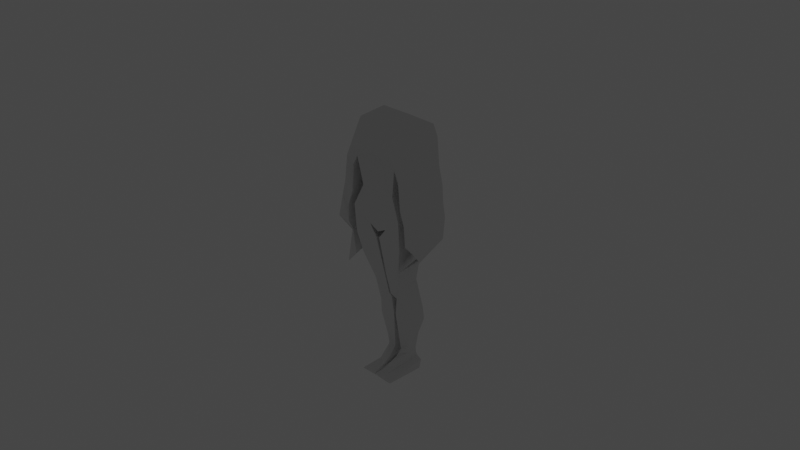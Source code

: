 # Source: prosti.blend  (saved by Blender 3.3.6; exported with 4.5.12 LTS)
import bpy
from mathutils import Matrix  # noqa: F401  (used for matrix-valued properties, if any)

bpy.ops.wm.read_factory_settings(use_empty=True)
scene = bpy.context.scene
scene.name = 'Scene'

# ---- collections
col_collection = bpy.data.collections.new('Collection'); scene.collection.children.link(col_collection)

# ---- world
world_world = bpy.data.worlds.new('World'); scene.world = world_world
world_world.use_nodes = True; world_world.node_tree.nodes.clear()
_N = world_world.node_tree.nodes; _L = world_world.node_tree.links
n0 = _N.new('ShaderNodeOutputWorld'); n0.name = 'World Output'; n0.location = (300, 300)
n1 = _N.new('ShaderNodeBackground'); n1.name = 'Background'; n1.location = (10, 300)
n1.inputs[0].default_value = (0.05088, 0.05088, 0.05088, 1.0)
_L.new(n1.outputs[0], n0.inputs[0])
n0.is_active_output = True
world_world.color = (0.05088, 0.05088, 0.05088)
world_world.use_sun_shadow = False
world_world.sun_shadow_jitter_overblur = 0.0

# ---- cameras
cam_camera = bpy.data.cameras.new('Camera')
cam_camera.clip_end = 100.0
cam_camera.ortho_scale = 7.314

# ---- lights
light_light = bpy.data.lights.new('Light', 'POINT')
light_light.transmission_factor = 0.0
light_light.energy = 1000.0
light_light.shadow_soft_size = 0.1
light_light.shadow_maximum_resolution = 0.006
light_light.use_absolute_resolution = True

# ---- meshes
me_cube_001 = bpy.data.meshes.new('Cube.001')
me_cube_001.from_pydata([(0.3497, -0.9309, -1.665), (1.113, -0.5918, 1.657), (0.3497, 0.4266, -1.448), (1.113, 0.3821, 1.764), (0.0, 0.4624, -1.739), (0.0, 0.3821, 1.781), (0.0, -0.928, -1.837), (0.0, -0.5918, 1.673), (0.6676, 0.2355, -0.0785), (0.6676, -0.917, -0.4296), (0.0, -0.917, -0.4296), (0.0, 0.2355, -0.0785), (1.017, 0.1996, -0.9501), (1.017, -1.0, -1.189), (0.0, -1.0, -1.199), (0.0, 0.1996, -0.9599), (0.8375, 0.3693, 0.7407), (0.8375, -1.0, 0.5222), (0.0, -1.0, 0.5336), (0.0, 0.3693, 0.7521), (1.017, 0.1996, -0.9501), (0.3497, 0.4266, -1.448), (0.3497, -0.9309, -1.665), (1.017, -1.0, -1.189), (0.9911, 0.3487, -2.133), (0.06627, 0.2016, -2.492), (0.06627, -0.9391, -2.025), (0.9911, -0.9343, -2.189), (0.9911, 0.3487, -2.133), (0.06627, 0.2016, -2.492), (0.06627, -0.9391, -2.025), (0.9911, -0.9343, -2.189), (0.9911, 0.3487, -2.133), (0.06627, 0.2016, -2.492), (0.06627, -0.9391, -2.025), (0.9911, -0.9343, -2.189), (0.8383, 0.2173, -2.407), (0.02855, 0.2224, -3.328), (0.02855, -0.6242, -3.438), (0.8383, -0.8242, -2.863), (0.5826, 0.217, -3.748), (0.03798, 0.217, -3.783), (0.03798, -0.4175, -4.271), (0.5826, -0.5042, -3.886), (0.6797, -0.1608, -5.375), (0.6797, 0.4974, -5.324), (0.03517, 0.5041, -5.042), (0.03517, -0.2037, -5.14), (0.5033, 0.409, -5.941), (0.1342, 0.409, -5.948), (0.1342, -0.0503, -6.526), (0.5033, -0.04743, -6.242), (0.6447, -0.2275, -4.811), (0.1181, 0.2689, -4.282), (0.1181, -0.2275, -4.524), (0.6447, 0.4647, -4.885), (0.3743, 0.409, -6.57), (0.06031, 0.4235, -6.706), (0.06031, -0.6609, -6.989), (0.3743, -0.5142, -6.928), (0.3743, 0.409, -6.57), (0.06031, 0.4235, -6.706), (0.06031, -0.6609, -6.989), (0.3743, -0.5142, -6.928), (0.3649, 0.497, -6.92), (0.02616, 0.487, -7.072), (0.3649, -0.8976, -7.05), (0.02616, -1.041, -7.096), (0.3649, 0.497, -6.92), (0.02616, 0.487, -7.072), (0.02616, -1.041, -7.096), (0.3649, -0.8976, -7.05), (0.3743, 0.4435, -6.794), (0.3743, -0.7409, -7.021), (0.05998, 0.497, -6.927), (0.05998, -0.8976, -7.057), (0.05998, 0.497, -6.927), (0.3743, -0.7409, -7.021), (0.05998, -0.8976, -7.057), (0.3743, 0.4435, -6.794), (0.1202, -0.2641, -6.774), (0.1202, 0.4032, -6.373), (0.4388, 0.409, -6.247), (0.4388, -0.05077, -6.567), (0.02616, -1.041, -7.096), (0.3649, -0.8976, -7.05), (0.02616, -1.041, -7.096), (0.3649, -0.8976, -7.05), (0.02616, -1.041, -7.096), (0.3649, -0.8976, -7.05), (0.02616, 0.487, -7.072), (0.02616, -1.041, -7.096), (0.02616, 0.487, -7.072), (0.02616, -1.041, -7.096), (0.02616, -1.041, -7.096), (0.3649, -0.8976, -7.05), (0.6616, 0.3203, -7.223), (0.0395, 0.3636, -7.189), (0.0395, -1.048, -7.216), (0.6616, -1.048, -7.23), (0.5549, -1.121, -7.164), (0.5549, 0.497, -7.017), (0.03283, 0.437, -7.149), (0.03283, -1.111, -7.122), (0.8375, -1.0, 0.5222), (1.005, 0.3191, 0.356), (1.005, -1.025, 0.1241), (0.8375, 0.3693, 0.7407), (0.8375, 0.3693, 0.7407), (1.005, 0.3191, 0.356), (1.005, 0.3191, 0.356), (0.9752, 0.4989, 1.355), (0.9752, -1.152, 0.8657), (0.8375, 0.3693, 0.7407), (1.005, 0.3191, 0.356), (1.113, -0.5918, 1.657), (1.113, 0.3821, 1.764), (0.8375, 0.3693, 0.7407), (0.8375, -1.0, 0.5222), (0.9752, 0.4989, 1.355), (0.9752, -1.152, 0.8657), (0.0, -1.152, 0.8796), (0.0, 0.4989, 1.369), (1.113, 0.3821, 1.764), (1.005, 0.3191, 0.356), (1.113, -0.5918, 1.657), (0.8375, 0.3693, 0.7407), (0.8375, 0.3693, 0.7407), (1.005, 0.3191, 0.356), (0.8375, -1.0, 0.5222), (0.8375, 0.3693, 0.7407), (1.113, 0.3821, 1.764), (1.113, -0.5918, 1.657), (1.005, 0.3191, 0.356), (0.8375, 0.3693, 0.7407), (0.9752, -1.152, 0.8657), (0.9752, 0.4989, 1.355), (1.005, 0.3191, 0.356), (1.005, 0.3191, 0.356), (0.9752, 0.4989, 1.355), (0.9752, -1.152, 0.8657), (0.8375, 0.3693, 0.7407), (1.005, 0.3191, 0.356), (1.113, -0.5918, 1.657), (1.113, 0.3821, 1.764), (0.8375, 0.3693, 0.7407), (0.8375, -1.0, 0.5222), (1.005, 0.3191, 0.356), (1.005, -1.025, 0.1241), (0.9752, 0.4989, 1.355), (0.9752, -1.152, 0.8657), (1.113, -0.5918, 1.657), (1.113, 0.3821, 1.764), (0.8375, 0.3693, 0.7407), (0.8375, -1.0, 0.5222), (0.9752, -1.152, 0.8657), (0.9752, 0.4989, 1.355), (1.005, -1.025, 0.1241), (1.005, 0.3191, 0.356), (1.113, 0.3821, 1.764), (1.113, 0.3821, 1.764), (0.9752, 0.4989, 1.355), (0.9752, 0.4989, 1.355), (0.9752, -1.152, 0.8657), (0.9752, -1.152, 0.8657), (1.113, -0.5918, 1.657), (1.113, -0.5918, 1.657), (0.8375, 0.3693, 0.7407), (0.8375, -1.0, 0.5222), (0.8375, -1.0, 0.5222), (0.8375, 0.3693, 0.7407), (1.113, 0.3821, 1.764), (1.113, 0.3821, 1.764), (0.9752, 0.4989, 1.355), (0.9752, 0.4989, 1.355), (0.9752, -1.152, 0.8657), (0.9752, -1.152, 0.8657), (1.113, -0.5918, 1.657), (1.113, -0.5918, 1.657), (0.8375, 0.3693, 0.7407), (0.8375, -1.0, 0.5222), (0.8375, -1.0, 0.5222), (0.8375, 0.3693, 0.7407), (1.113, 0.3821, 1.764), (1.113, 0.3821, 1.764), (0.9752, 0.4989, 1.355), (0.9752, 0.4989, 1.355), (0.9752, -1.152, 0.8657), (0.9752, -1.152, 0.8657), (1.113, -0.5918, 1.657), (1.113, -0.5918, 1.657), (0.8375, 0.3693, 0.7407), (0.8375, -1.0, 0.5222), (0.8375, -1.0, 0.5222), (0.8375, 0.3693, 0.7407), (1.285, 0.3821, 1.406), (1.285, 0.3821, 1.406), (1.147, 0.4989, 0.9964), (1.147, 0.4989, 0.9964), (1.147, -1.152, 0.5073), (1.147, -1.152, 0.5073), (1.285, -0.5918, 1.298), (1.285, -0.5918, 1.298), (1.01, 0.3693, 0.3823), (1.01, -1.0, 0.1638), (1.01, -1.0, 0.1638), (1.01, 0.3693, 0.3823), (1.383, 0.3821, 0.4615), (1.383, 0.3821, 0.4615), (1.262, 0.4989, 0.0933), (1.262, 0.4989, 0.0933), (1.262, -1.152, -0.3958), (1.262, -1.152, -0.3958), (1.4, -0.5918, 0.1547), (1.4, -0.5918, 0.1547), (1.124, 0.3693, -0.5208), (1.095, -1.0, -0.7489), (1.095, -1.0, -0.7489), (1.124, 0.3693, -0.5208), (1.383, 0.3821, 0.4615), (1.383, 0.3821, 0.4615), (1.262, 0.4989, 0.0933), (1.262, 0.4989, 0.0933), (1.262, -1.152, -0.3958), (1.262, -1.152, -0.3958), (1.4, -0.5918, 0.1547), (1.4, -0.5918, 0.1547), (1.124, 0.3693, -0.5208), (1.095, -1.0, -0.7489), (1.095, -1.0, -0.7489), (1.124, 0.3693, -0.5208), (1.296, -1.0, -1.303), (1.296, -1.0, -1.303), (1.557, -0.5918, -0.4527), (1.541, 0.3821, -0.1459), (1.234, 0.3693, -1.066), (1.234, 0.3693, -1.066), (1.42, 0.4989, -0.514), (1.42, 0.4989, -0.514), (1.42, -1.152, -1.003), (1.541, 0.3821, -0.1459), (1.42, -1.152, -1.003), (1.557, -0.5918, -0.4527), (1.557, -0.5918, -0.4527), (1.541, 0.3821, -0.1459), (1.541, 0.3821, -0.1459), (1.558, -1.152, -1.534), (1.558, -1.152, -1.534), (1.557, -0.5918, -0.4527), (1.534, -0.5918, -1.318), (1.234, 0.3693, -1.066), (1.42, 0.4989, -0.514), (1.534, -0.5918, -1.318), (1.541, 0.3821, -0.1459), (1.541, 0.3821, -0.1459), (1.42, 0.4989, -0.514), (1.234, 0.3693, -1.066), (1.557, -0.5918, -0.4527), (1.557, -0.5918, -0.4527), (1.234, 0.3693, -1.066), (1.296, -1.0, -1.303), (1.42, -1.152, -1.003), (1.42, -1.152, -1.003), (1.42, 0.4989, -0.514), (1.296, -1.0, -1.303), (1.234, 0.3693, -1.066), (1.296, -1.0, -1.303), (1.42, -1.152, -1.003), (1.42, -1.152, -1.003), (1.42, 0.4989, -0.514), (1.296, -1.0, -1.303), (1.636, 0.2603, -1.899), (1.597, 0.3821, -1.967), (1.567, -0.5909, -2.394), (1.567, -0.5909, -2.394), (1.259, 0.4989, -2.235), (1.062, 0.3693, -1.923), (1.062, 0.3693, -1.923), (1.551, -0.62, -2.397), (1.576, -0.6309, -2.44), (1.576, -0.6309, -2.44), (1.259, 0.4989, -2.235), (1.551, -0.62, -2.397), (1.332, 0.3693, -1.806), (1.318, -1.0, -1.895), (1.561, -0.5918, -1.19), (1.588, 0.3821, -0.879), (1.318, -1.0, -1.895), (1.601, -1.152, -1.757), (1.601, -1.152, -1.757), (1.561, -0.5918, -1.19), (1.557, 0.4989, -1.273), (1.332, 0.3693, -1.806), (1.557, 0.4989, -1.273), (1.588, 0.3821, -0.879), (1.595, -0.5214, -2.402), (1.595, -0.5214, -2.402), (1.595, -0.5909, -2.442), (1.595, -0.5909, -2.442), (1.245, 0.4989, -2.259), (1.05, 0.3693, -2.488), (1.05, 0.3693, -2.488), (0.9738, -1.0, -2.977), (1.183, -1.152, -3.263), (1.183, -1.152, -3.263), (1.245, 0.4989, -2.259), (0.9738, -1.0, -2.977)], [(16, 152), (17, 151), (246, 247), (252, 249)], [(122, 5, 3, 119), (4, 2, 0, 6), (3, 5, 7, 1), (120, 1, 7, 121), (13, 9, 10, 14), (12, 8, 9, 13), (15, 11, 8, 12), (4, 15, 12, 2), (13, 0, 22, 23), (0, 13, 14, 6), (9, 17, 18, 10), (8, 16, 17, 9), (11, 19, 16, 8), (23, 22, 26, 27), (0, 2, 21, 22), (12, 13, 23, 20), (2, 12, 20, 21), (27, 26, 30, 31), (21, 20, 24, 25), (20, 23, 27, 24), (22, 21, 25, 26), (28, 31, 35, 32), (25, 24, 28, 29), (24, 27, 31, 28), (26, 25, 29, 30), (34, 33, 37, 38), (30, 29, 33, 34), (31, 30, 34, 35), (29, 28, 32, 33), (39, 38, 42, 43), (35, 34, 38, 39), (33, 32, 36, 37), (32, 35, 39, 36), (55, 52, 44, 45), (37, 36, 40, 41), (36, 39, 43, 40), (38, 37, 41, 42), (46, 45, 48, 49), (44, 47, 50, 51), (47, 46, 49, 50), (45, 44, 51, 48), (81, 82, 56, 57), (83, 80, 58, 59), (80, 81, 57, 58), (82, 83, 59, 56), (54, 53, 46, 47), (52, 54, 47, 44), (53, 55, 45, 46), (41, 40, 55, 53), (43, 42, 54, 52), (42, 41, 53, 54), (40, 43, 52, 55), (56, 59, 63, 60), (74, 76, 65, 69), (75, 74, 69, 70), (72, 73, 71, 68), (101, 100, 99, 96), (66, 67, 70, 71), (65, 64, 68, 69), (73, 77, 66, 71), (77, 78, 67, 66), (78, 75, 70, 67), (76, 79, 64, 65), (79, 72, 68, 64), (56, 60, 72, 79), (57, 56, 79, 76), (58, 62, 75, 78), (59, 58, 78, 77), (63, 59, 77, 73), (60, 63, 73, 72), (62, 61, 74, 75), (61, 57, 76, 74), (48, 51, 83, 82), (50, 49, 81, 80), (51, 50, 80, 83), (49, 48, 82, 81), (71, 70, 84, 85), (85, 84, 86, 87), (87, 86, 88, 89), (69, 70, 91, 90), (90, 91, 93, 92), (89, 88, 94, 95), (97, 96, 99, 98), (103, 102, 97, 98), (100, 103, 98, 99), (102, 101, 96, 97), (69, 68, 101, 102), (71, 70, 103, 100), (70, 69, 102, 103), (68, 71, 100, 101), (58, 57, 61, 62), (17, 16, 105, 106), (1, 120, 155, 125), (127, 128, 124, 126), (136, 130, 117, 111), (135, 132, 115, 112), (129, 135, 112, 118), (133, 134, 113, 114), (130, 137, 110, 117), (147, 153, 107, 109), (132, 131, 116, 115), (131, 136, 111, 116), (17, 120, 121, 18), (19, 122, 119, 16), (143, 144, 131, 132), (146, 140, 135, 129), (144, 139, 136, 131), (142, 141, 134, 133), (139, 145, 130, 136), (145, 138, 137, 130), (153, 147, 128, 127), (140, 143, 132, 135), (123, 156, 139, 144), (104, 155, 140, 146), (108, 158, 138, 145), (125, 123, 144, 143), (156, 108, 145, 139), (155, 125, 143, 140), (147, 153, 141, 142), (156, 123, 152, 149), (155, 104, 154, 150), (158, 108, 153, 147), (123, 125, 151, 152), (108, 156, 149, 153), (125, 155, 150, 151), (104, 157, 148, 154), (105, 16, 108, 158), (3, 1, 125, 123), (120, 17, 104, 155), (119, 3, 123, 156), (16, 119, 156, 108), (17, 106, 157, 104), (155, 154, 169, 163), (165, 166, 178, 177), (156, 123, 160, 161), (125, 150, 164, 166), (150, 155, 163, 164), (17, 153, 167, 168), (152, 151, 165, 159), (123, 152, 159, 160), (16, 149, 162, 170), (151, 125, 166, 165), (154, 17, 168, 169), (149, 156, 161, 162), (153, 16, 170, 167), (180, 179, 191, 192), (170, 162, 174, 182), (160, 159, 171, 172), (169, 168, 180, 181), (159, 165, 177, 171), (167, 170, 182, 179), (162, 161, 173, 174), (163, 169, 181, 175), (161, 160, 172, 173), (164, 163, 175, 176), (166, 164, 176, 178), (168, 167, 179, 180), (192, 191, 203, 204), (177, 178, 190, 189), (182, 174, 186, 194), (172, 171, 183, 184), (181, 180, 192, 193), (171, 177, 189, 183), (179, 182, 194, 191), (174, 173, 185, 186), (175, 181, 193, 187), (173, 172, 184, 185), (176, 175, 187, 188), (178, 176, 188, 190), (202, 200, 212, 214), (189, 190, 202, 201), (194, 186, 198, 206), (184, 183, 195, 196), (193, 192, 204, 205), (183, 189, 201, 195), (191, 194, 206, 203), (186, 185, 197, 198), (187, 193, 205, 199), (185, 184, 196, 197), (188, 187, 199, 200), (190, 188, 200, 202), (207, 213, 225, 219), (204, 203, 215, 216), (201, 202, 214, 213), (206, 198, 210, 218), (196, 195, 207, 208), (205, 204, 216, 217), (195, 201, 213, 207), (203, 206, 218, 215), (198, 197, 209, 210), (199, 205, 217, 211), (197, 196, 208, 209), (200, 199, 211, 212), (215, 218, 230, 227), (210, 209, 221, 222), (211, 217, 229, 223), (209, 208, 220, 221), (212, 211, 223, 224), (214, 212, 224, 226), (216, 215, 227, 228), (213, 214, 226, 225), (218, 210, 222, 230), (208, 207, 219, 220), (217, 216, 228, 229), (220, 219, 234, 240), (230, 222, 238, 235), (225, 226, 242, 233), (228, 227, 236, 231), (226, 224, 241, 242), (224, 223, 239, 241), (221, 220, 240, 237), (223, 229, 232, 239), (222, 221, 237, 238), (227, 230, 235, 236), (219, 225, 233, 234), (229, 228, 231, 232), (239, 232, 264, 262), (262, 264, 270, 268), (242, 241, 261, 257), (232, 231, 260, 264), (235, 238, 255, 256), (238, 237, 263, 255), (241, 239, 262, 261), (233, 242, 257, 258), (236, 235, 256, 259), (237, 240, 254, 263), (231, 236, 259, 260), (234, 233, 258, 253), (240, 234, 253, 254), (284, 283, 277, 278), (257, 261, 267, 248), (264, 260, 266, 270), (256, 255, 251, 250), (255, 263, 269, 251), (261, 262, 268, 267), (258, 257, 248, 243), (259, 256, 250, 265), (263, 254, 244, 269), (260, 259, 265, 266), (253, 258, 243, 245), (254, 253, 245, 244), (279, 280, 304, 303), (286, 285, 274, 271), (288, 287, 282, 280), (290, 289, 279, 273), (287, 284, 278, 282), (292, 291, 275, 276), (291, 293, 281, 275), (294, 286, 271, 272), (289, 288, 280, 279), (283, 292, 276, 277), (285, 290, 273, 274), (293, 294, 272, 281), (269, 244, 294, 293), (243, 248, 290, 285), (265, 250, 292, 283), (267, 268, 288, 289), (244, 245, 286, 294), (251, 269, 293, 291), (250, 251, 291, 292), (270, 266, 284, 287), (248, 267, 289, 290), (268, 270, 287, 288), (245, 243, 285, 286), (266, 265, 283, 284), (295, 298, 297, 303, 304, 306, 302, 301, 300, 299, 305, 296), (276, 275, 299, 300), (277, 276, 300, 301), (281, 272, 296, 305), (278, 277, 301, 302), (271, 274, 298, 295), (272, 271, 295, 296), (280, 282, 306, 304), (273, 279, 303, 297), (282, 278, 302, 306), (274, 273, 297, 298), (275, 281, 305, 299)])
_uv = me_cube_001.uv_layers.new(name='UVMap')
_uv.uv.foreach_set('vector', [0.5995, 0.375, 0.625, 0.375, 0.625, 0.5, 0.5995, 0.5, 0.25, 0.5, 0.375, 0.5, 0.375, 0.75, 0.25, 0.75, 0.625, 0.5, 0.75, 0.5, 0.75, 0.75, 0.625, 0.75, 0.5995, 0.75, 0.625, 0.75, 0.625, 0.875, 0.5995, 0.875, 0.4578, 0.75, 0.5378, 0.75, 0.5378, 0.875, 0.4578, 0.875, 0.4578, 0.5, 0.5378, 0.5, 0.5378, 0.75, 0.4578, 0.75, 0.4578, 0.375, 0.5378, 0.375, 0.5378, 0.5, 0.4578, 0.5, 0.375, 0.375, 0.4578, 0.375, 0.4578, 0.5, 0.375, 0.5, 0.4578, 0.75, 0.375, 0.75, 0.375, 0.75, 0.4578, 0.75, 0.375, 0.75, 0.4578, 0.75, 0.4578, 0.875, 0.375, 0.875, 0.5378, 0.75, 0.574, 0.75, 0.574, 0.875, 0.5378, 0.875, 0.5378, 0.5, 0.574, 0.5, 0.574, 0.75, 0.5378, 0.75, 0.5378, 0.375, 0.574, 0.375, 0.574, 0.5, 0.5378, 0.5, 0.4578, 0.75, 0.375, 0.75, 0.375, 0.75, 0.4578, 0.75, 0.375, 0.75, 0.375, 0.5, 0.375, 0.5, 0.375, 0.75, 0.4578, 0.5, 0.4578, 0.75, 0.4578, 0.75, 0.4578, 0.5, 0.375, 0.5, 0.4578, 0.5, 0.4578, 0.5, 0.375, 0.5, 0.4578, 0.75, 0.375, 0.75, 0.375, 0.75, 0.4578, 0.75, 0.375, 0.5, 0.4578, 0.5, 0.4578, 0.5, 0.375, 0.5, 0.4578, 0.5, 0.4578, 0.75, 0.4578, 0.75, 0.4578, 0.5, 0.375, 0.75, 0.375, 0.5, 0.375, 0.5, 0.375, 0.75, 0.4578, 0.5, 0.4578, 0.75, 0.4578, 0.75, 0.4578, 0.5, 0.375, 0.5, 0.4578, 0.5, 0.4578, 0.5, 0.375, 0.5, 0.4578, 0.5, 0.4578, 0.75, 0.4578, 0.75, 0.4578, 0.5, 0.375, 0.75, 0.375, 0.5, 0.375, 0.5, 0.375, 0.75, 0.375, 0.75, 0.375, 0.5, 0.375, 0.5, 0.375, 0.75, 0.375, 0.75, 0.375, 0.5, 0.375, 0.5, 0.375, 0.75, 0.4578, 0.75, 0.375, 0.75, 0.375, 0.75, 0.4578, 0.75, 0.375, 0.5, 0.4578, 0.5, 0.4578, 0.5, 0.375, 0.5, 0.4578, 0.75, 0.375, 0.75, 0.375, 0.75, 0.4578, 0.75, 0.4578, 0.75, 0.375, 0.75, 0.375, 0.75, 0.4578, 0.75, 0.375, 0.5, 0.4578, 0.5, 0.4578, 0.5, 0.375, 0.5, 0.4578, 0.5, 0.4578, 0.75, 0.4578, 0.75, 0.4578, 0.5, 0.4578, 0.5, 0.4578, 0.75, 0.4578, 0.75, 0.4578, 0.5, 0.375, 0.5, 0.4578, 0.5, 0.4578, 0.5, 0.375, 0.5, 0.4578, 0.5, 0.4578, 0.75, 0.4578, 0.75, 0.4578, 0.5, 0.375, 0.75, 0.375, 0.5, 0.375, 0.5, 0.375, 0.75, 0.375, 0.5, 0.4578, 0.5, 0.4578, 0.5, 0.375, 0.5, 0.4578, 0.75, 0.375, 0.75, 0.375, 0.75, 0.4578, 0.75, 0.375, 0.75, 0.375, 0.5, 0.375, 0.5, 0.375, 0.75, 0.4578, 0.5, 0.4578, 0.75, 0.4578, 0.75, 0.4578, 0.5, 0.375, 0.5, 0.4578, 0.5, 0.4578, 0.5, 0.375, 0.5, 0.4578, 0.75, 0.375, 0.75, 0.375, 0.75, 0.4578, 0.75, 0.375, 0.75, 0.375, 0.5, 0.375, 0.5, 0.375, 0.75, 0.4578, 0.5, 0.4578, 0.75, 0.4578, 0.75, 0.4578, 0.5, 0.375, 0.75, 0.375, 0.5, 0.375, 0.5, 0.375, 0.75, 0.4578, 0.75, 0.375, 0.75, 0.375, 0.75, 0.4578, 0.75, 0.375, 0.5, 0.4578, 0.5, 0.4578, 0.5, 0.375, 0.5, 0.375, 0.5, 0.4578, 0.5, 0.4578, 0.5, 0.375, 0.5, 0.4578, 0.75, 0.375, 0.75, 0.375, 0.75, 0.4578, 0.75, 0.375, 0.75, 0.375, 0.5, 0.375, 0.5, 0.375, 0.75, 0.4578, 0.5, 0.4578, 0.75, 0.4578, 0.75, 0.4578, 0.5, 0.4578, 0.5, 0.4578, 0.75, 0.4578, 0.75, 0.4578, 0.5, 0.375, 0.5, 0.375, 0.5, 0.375, 0.5, 0.375, 0.5, 0.375, 0.75, 0.375, 0.5, 0.375, 0.5, 0.375, 0.75, 0.4578, 0.5, 0.4578, 0.75, 0.4578, 0.75, 0.4578, 0.5, 0.4578, 0.5, 0.4578, 0.75, 0.4578, 0.75, 0.4578, 0.5, 0.4578, 0.75, 0.375, 0.75, 0.375, 0.75, 0.4578, 0.75, 0.375, 0.5, 0.4578, 0.5, 0.4578, 0.5, 0.375, 0.5, 0.4578, 0.75, 0.4578, 0.75, 0.4578, 0.75, 0.4578, 0.75, 0.4578, 0.75, 0.375, 0.75, 0.375, 0.75, 0.4578, 0.75, 0.375, 0.75, 0.375, 0.75, 0.375, 0.75, 0.375, 0.75, 0.375, 0.5, 0.4578, 0.5, 0.4578, 0.5, 0.375, 0.5, 0.4578, 0.5, 0.4578, 0.5, 0.4578, 0.5, 0.4578, 0.5, 0.4578, 0.5, 0.4578, 0.5, 0.4578, 0.5, 0.4578, 0.5, 0.375, 0.5, 0.4578, 0.5, 0.4578, 0.5, 0.375, 0.5, 0.375, 0.75, 0.375, 0.75, 0.375, 0.75, 0.375, 0.75, 0.4578, 0.75, 0.375, 0.75, 0.375, 0.75, 0.4578, 0.75, 0.4578, 0.75, 0.4578, 0.75, 0.4578, 0.75, 0.4578, 0.75, 0.4578, 0.5, 0.4578, 0.75, 0.4578, 0.75, 0.4578, 0.5, 0.375, 0.75, 0.375, 0.5, 0.375, 0.5, 0.375, 0.75, 0.375, 0.5, 0.375, 0.5, 0.375, 0.5, 0.375, 0.5, 0.4578, 0.5, 0.4578, 0.75, 0.4578, 0.75, 0.4578, 0.5, 0.375, 0.75, 0.375, 0.5, 0.375, 0.5, 0.375, 0.75, 0.4578, 0.75, 0.375, 0.75, 0.375, 0.75, 0.4578, 0.75, 0.375, 0.5, 0.4578, 0.5, 0.4578, 0.5, 0.375, 0.5, 0.4578, 0.75, 0.375, 0.75, 0.375, 0.75, 0.4578, 0.75, 0.4578, 0.75, 0.375, 0.75, 0.375, 0.75, 0.4578, 0.75, 0.4578, 0.75, 0.375, 0.75, 0.375, 0.75, 0.4578, 0.75, 0.375, 0.5, 0.375, 0.75, 0.375, 0.75, 0.375, 0.5, 0.375, 0.5, 0.375, 0.75, 0.375, 0.75, 0.375, 0.5, 0.4578, 0.75, 0.375, 0.75, 0.375, 0.75, 0.4578, 0.75, 0.375, 0.5, 0.4578, 0.5, 0.4578, 0.75, 0.375, 0.75, 0.375, 0.75, 0.375, 0.5, 0.375, 0.5, 0.375, 0.75, 0.4578, 0.75, 0.375, 0.75, 0.375, 0.75, 0.4578, 0.75, 0.375, 0.5, 0.4578, 0.5, 0.4578, 0.5, 0.375, 0.5, 0.375, 0.5, 0.4578, 0.5, 0.4578, 0.5, 0.375, 0.5, 0.4578, 0.75, 0.375, 0.75, 0.375, 0.75, 0.4578, 0.75, 0.375, 0.75, 0.375, 0.5, 0.375, 0.5, 0.375, 0.75, 0.4578, 0.5, 0.4578, 0.75, 0.4578, 0.75, 0.4578, 0.5, 0.375, 0.75, 0.375, 0.5, 0.375, 0.5, 0.375, 0.75, 0.574, 0.75, 0.574, 0.5, 0.574, 0.5, 0.574, 0.75, 0.625, 0.75, 0.5995, 0.75, 0.5995, 0.75, 0.625, 0.75, 0.574, 0.5, 0.574, 0.5, 0.574, 0.5, 0.574, 0.5, 0.5995, 0.5, 0.574, 0.5, 0.574, 0.5, 0.5995, 0.5, 0.5995, 0.75, 0.625, 0.75, 0.625, 0.75, 0.5995, 0.75, 0.574, 0.75, 0.5995, 0.75, 0.5995, 0.75, 0.574, 0.75, 0.574, 0.5, 0.574, 0.5, 0.574, 0.5, 0.574, 0.5, 0.574, 0.5, 0.574, 0.5, 0.574, 0.5, 0.574, 0.5, 0.574, 0.5, 0.574, 0.5, 0.574, 0.5, 0.574, 0.5, 0.625, 0.75, 0.625, 0.5, 0.625, 0.5, 0.625, 0.75, 0.625, 0.5, 0.5995, 0.5, 0.5995, 0.5, 0.625, 0.5, 0.574, 0.75, 0.5995, 0.75, 0.5995, 0.875, 0.574, 0.875, 0.574, 0.375, 0.5995, 0.375, 0.5995, 0.5, 0.574, 0.5, 0.625, 0.75, 0.625, 0.5, 0.625, 0.5, 0.625, 0.75, 0.574, 0.75, 0.5995, 0.75, 0.5995, 0.75, 0.574, 0.75, 0.625, 0.5, 0.5995, 0.5, 0.5995, 0.5, 0.625, 0.5, 0.574, 0.5, 0.574, 0.5, 0.574, 0.5, 0.574, 0.5, 0.5995, 0.5, 0.574, 0.5, 0.574, 0.5, 0.5995, 0.5, 0.574, 0.5, 0.574, 0.5, 0.574, 0.5, 0.574, 0.5, 0.574, 0.5, 0.574, 0.5, 0.574, 0.5, 0.574, 0.5, 0.5995, 0.75, 0.625, 0.75, 0.625, 0.75, 0.5995, 0.75, 0.625, 0.5, 0.5995, 0.5, 0.5995, 0.5, 0.625, 0.5, 0.574, 0.75, 0.5995, 0.75, 0.5995, 0.75, 0.574, 0.75, 0.574, 0.5, 0.574, 0.5, 0.574, 0.5, 0.574, 0.5, 0.625, 0.75, 0.625, 0.5, 0.625, 0.5, 0.625, 0.75, 0.5995, 0.5, 0.574, 0.5, 0.574, 0.5, 0.5995, 0.5, 0.5995, 0.75, 0.625, 0.75, 0.625, 0.75, 0.5995, 0.75, 0.574, 0.5, 0.574, 0.5, 0.574, 0.5, 0.574, 0.5, 0.5995, 0.5, 0.625, 0.5, 0.625, 0.5, 0.5995, 0.5, 0.5995, 0.75, 0.574, 0.75, 0.574, 0.75, 0.5995, 0.75, 0.574, 0.5, 0.574, 0.5, 0.574, 0.5, 0.574, 0.5, 0.625, 0.5, 0.625, 0.75, 0.625, 0.75, 0.625, 0.5, 0.574, 0.5, 0.5995, 0.5, 0.5995, 0.5, 0.574, 0.5, 0.625, 0.75, 0.5995, 0.75, 0.5995, 0.75, 0.625, 0.75, 0.574, 0.75, 0.574, 0.75, 0.574, 0.75, 0.574, 0.75, 0.574, 0.5, 0.574, 0.5, 0.574, 0.5, 0.574, 0.5, 0.625, 0.5, 0.625, 0.75, 0.625, 0.75, 0.625, 0.5, 0.5995, 0.75, 0.574, 0.75, 0.574, 0.75, 0.5995, 0.75, 0.5995, 0.5, 0.625, 0.5, 0.625, 0.5, 0.5995, 0.5, 0.574, 0.5, 0.5995, 0.5, 0.5995, 0.5, 0.574, 0.5, 0.574, 0.75, 0.574, 0.75, 0.574, 0.75, 0.574, 0.75, 0.0, 0.0, 0.0, 0.0, 0.0, 0.0, 0.0, 0.0, 0.625, 0.75, 0.625, 0.75, 0.625, 0.75, 0.625, 0.75, 0.5995, 0.5, 0.625, 0.5, 0.625, 0.5, 0.5995, 0.5, 0.0, 0.0, 0.0, 0.0, 0.0, 0.0, 0.0, 0.0, 0.5995, 0.75, 0.5995, 0.75, 0.5995, 0.75, 0.5995, 0.75, 0.0, 0.0, 0.0, 0.0, 0.0, 0.0, 0.0, 0.0, 0.625, 0.5, 0.625, 0.75, 0.625, 0.75, 0.625, 0.5, 0.625, 0.5, 0.625, 0.5, 0.625, 0.5, 0.625, 0.5, 0.0, 0.0, 0.0, 0.0, 0.0, 0.0, 0.0, 0.0, 0.625, 0.75, 0.625, 0.75, 0.625, 0.75, 0.625, 0.75, 0.0, 0.0, 0.0, 0.0, 0.0, 0.0, 0.0, 0.0, 0.5995, 0.5, 0.5995, 0.5, 0.5995, 0.5, 0.5995, 0.5, 0.0, 0.0, 0.0, 0.0, 0.0, 0.0, 0.0, 0.0, 0.0, 0.0, 0.0, 0.0, 0.0, 0.0, 0.0, 0.0, 0.0, 0.0, 0.0, 0.0, 0.0, 0.0, 0.0, 0.0, 0.625, 0.5, 0.625, 0.5, 0.625, 0.5, 0.625, 0.5, 0.0, 0.0, 0.0, 0.0, 0.0, 0.0, 0.0, 0.0, 0.625, 0.5, 0.625, 0.75, 0.625, 0.75, 0.625, 0.5, 0.0, 0.0, 0.0, 0.0, 0.0, 0.0, 0.0, 0.0, 0.5995, 0.5, 0.5995, 0.5, 0.5995, 0.5, 0.5995, 0.5, 0.0, 0.0, 0.0, 0.0, 0.0, 0.0, 0.0, 0.0, 0.5995, 0.5, 0.625, 0.5, 0.625, 0.5, 0.5995, 0.5, 0.5995, 0.75, 0.5995, 0.75, 0.5995, 0.75, 0.5995, 0.75, 0.0, 0.0, 0.0, 0.0, 0.0, 0.0, 0.0, 0.0, 0.0, 0.0, 0.0, 0.0, 0.0, 0.0, 0.0, 0.0, 0.0, 0.0, 0.0, 0.0, 0.0, 0.0, 0.0, 0.0, 0.625, 0.75, 0.625, 0.75, 0.625, 0.75, 0.625, 0.75, 0.0, 0.0, 0.0, 0.0, 0.0, 0.0, 0.0, 0.0, 0.625, 0.5, 0.625, 0.5, 0.625, 0.5, 0.625, 0.5, 0.0, 0.0, 0.0, 0.0, 0.0, 0.0, 0.0, 0.0, 0.625, 0.5, 0.625, 0.75, 0.625, 0.75, 0.625, 0.5, 0.0, 0.0, 0.0, 0.0, 0.0, 0.0, 0.0, 0.0, 0.5995, 0.5, 0.5995, 0.5, 0.5995, 0.5, 0.5995, 0.5, 0.0, 0.0, 0.0, 0.0, 0.0, 0.0, 0.0, 0.0, 0.5995, 0.5, 0.625, 0.5, 0.625, 0.5, 0.5995, 0.5, 0.5995, 0.75, 0.5995, 0.75, 0.5995, 0.75, 0.5995, 0.75, 0.0, 0.0, 0.0, 0.0, 0.0, 0.0, 0.0, 0.0, 0.0, 0.0, 0.0, 0.0, 0.0, 0.0, 0.0, 0.0, 0.625, 0.75, 0.625, 0.75, 0.625, 0.75, 0.625, 0.75, 0.0, 0.0, 0.0, 0.0, 0.0, 0.0, 0.0, 0.0, 0.625, 0.5, 0.625, 0.5, 0.625, 0.5, 0.625, 0.5, 0.0, 0.0, 0.0, 0.0, 0.0, 0.0, 0.0, 0.0, 0.625, 0.5, 0.625, 0.75, 0.625, 0.75, 0.625, 0.5, 0.0, 0.0, 0.0, 0.0, 0.0, 0.0, 0.0, 0.0, 0.5995, 0.5, 0.5995, 0.5, 0.5995, 0.5, 0.5995, 0.5, 0.0, 0.0, 0.0, 0.0, 0.0, 0.0, 0.0, 0.0, 0.5995, 0.5, 0.625, 0.5, 0.625, 0.5, 0.5995, 0.5, 0.5995, 0.75, 0.5995, 0.75, 0.5995, 0.75, 0.5995, 0.75, 0.0, 0.0, 0.0, 0.0, 0.0, 0.0, 0.0, 0.0, 0.625, 0.5, 0.625, 0.75, 0.625, 0.75, 0.625, 0.5, 0.0, 0.0, 0.0, 0.0, 0.0, 0.0, 0.0, 0.0, 0.625, 0.75, 0.625, 0.75, 0.625, 0.75, 0.625, 0.75, 0.0, 0.0, 0.0, 0.0, 0.0, 0.0, 0.0, 0.0, 0.625, 0.5, 0.625, 0.5, 0.625, 0.5, 0.625, 0.5, 0.0, 0.0, 0.0, 0.0, 0.0, 0.0, 0.0, 0.0, 0.625, 0.5, 0.625, 0.75, 0.625, 0.75, 0.625, 0.5, 0.0, 0.0, 0.0, 0.0, 0.0, 0.0, 0.0, 0.0, 0.5995, 0.5, 0.5995, 0.5, 0.5995, 0.5, 0.5995, 0.5, 0.0, 0.0, 0.0, 0.0, 0.0, 0.0, 0.0, 0.0, 0.5995, 0.5, 0.625, 0.5, 0.625, 0.5, 0.5995, 0.5, 0.5995, 0.75, 0.5995, 0.75, 0.5995, 0.75, 0.5995, 0.75, 0.0, 0.0, 0.0, 0.0, 0.0, 0.0, 0.0, 0.0, 0.5995, 0.5, 0.5995, 0.5, 0.5995, 0.5, 0.5995, 0.5, 0.0, 0.0, 0.0, 0.0, 0.0, 0.0, 0.0, 0.0, 0.5995, 0.5, 0.625, 0.5, 0.625, 0.5, 0.5995, 0.5, 0.5995, 0.75, 0.5995, 0.75, 0.5995, 0.75, 0.5995, 0.75, 0.0, 0.0, 0.0, 0.0, 0.0, 0.0, 0.0, 0.0, 0.0, 0.0, 0.0, 0.0, 0.0, 0.0, 0.0, 0.0, 0.625, 0.75, 0.625, 0.75, 0.625, 0.75, 0.625, 0.75, 0.0, 0.0, 0.0, 0.0, 0.0, 0.0, 0.0, 0.0, 0.625, 0.5, 0.625, 0.5, 0.625, 0.5, 0.625, 0.5, 0.0, 0.0, 0.0, 0.0, 0.0, 0.0, 0.0, 0.0, 0.625, 0.5, 0.625, 0.5, 0.625, 0.5, 0.625, 0.5, 0.0, 0.0, 0.0, 0.0, 0.0, 0.0, 0.0, 0.0, 0.0, 0.0, 0.0, 0.0, 0.0, 0.0, 0.0, 0.0, 0.0, 0.0, 0.0, 0.0, 0.0, 0.0, 0.0, 0.0, 0.0, 0.0, 0.0, 0.0, 0.0, 0.0, 0.0, 0.0, 0.0, 0.0, 0.0, 0.0, 0.0, 0.0, 0.0, 0.0, 0.5995, 0.5, 0.625, 0.5, 0.625, 0.5, 0.5995, 0.5, 0.0, 0.0, 0.0, 0.0, 0.0, 0.0, 0.0, 0.0, 0.5995, 0.5, 0.5995, 0.5, 0.5995, 0.5, 0.5995, 0.5, 0.0, 0.0, 0.0, 0.0, 0.0, 0.0, 0.0, 0.0, 0.625, 0.5, 0.625, 0.75, 0.625, 0.75, 0.625, 0.5, 0.0, 0.0, 0.0, 0.0, 0.0, 0.0, 0.0, 0.0, 0.0, 0.0, 0.0, 0.0, 0.0, 0.0, 0.0, 0.0, 0.0, 0.0, 0.0, 0.0, 0.0, 0.0, 0.0, 0.0, 0.0, 0.0, 0.0, 0.0, 0.0, 0.0, 0.0, 0.0, 0.0, 0.0, 0.0, 0.0, 0.0, 0.0, 0.0, 0.0, 0.0, 0.0, 0.0, 0.0, 0.0, 0.0, 0.0, 0.0, 0.5995, 0.5, 0.5995, 0.5, 0.5995, 0.5, 0.5995, 0.5, 0.0, 0.0, 0.0, 0.0, 0.0, 0.0, 0.0, 0.0, 0.0, 0.0, 0.0, 0.0, 0.0, 0.0, 0.0, 0.0, 0.0, 0.0, 0.0, 0.0, 0.0, 0.0, 0.0, 0.0, 0.5995, 0.5, 0.625, 0.5, 0.625, 0.5, 0.5995, 0.5, 0.0, 0.0, 0.0, 0.0, 0.0, 0.0, 0.0, 0.0, 0.625, 0.5, 0.625, 0.75, 0.625, 0.75, 0.625, 0.5, 0.625, 0.5, 0.625, 0.5, 0.625, 0.5, 0.625, 0.5, 0.0, 0.0, 0.0, 0.0, 0.0, 0.0, 0.0, 0.0, 0.0, 0.0, 0.0, 0.0, 0.0, 0.0, 0.0, 0.0, 0.0, 0.0, 0.0, 0.0, 0.0, 0.0, 0.0, 0.0, 0.0, 0.0, 0.0, 0.0, 0.0, 0.0, 0.0, 0.0, 0.5995, 0.5, 0.5995, 0.5, 0.5995, 0.5, 0.5995, 0.5, 0.0, 0.0, 0.0, 0.0, 0.0, 0.0, 0.0, 0.0, 0.0, 0.0, 0.0, 0.0, 0.0, 0.0, 0.0, 0.0, 0.0, 0.0, 0.0, 0.0, 0.0, 0.0, 0.0, 0.0, 0.5995, 0.5, 0.625, 0.5, 0.625, 0.5, 0.5995, 0.5, 0.0, 0.0, 0.0, 0.0, 0.0, 0.0, 0.0, 0.0, 0.625, 0.5, 0.625, 0.75, 0.625, 0.75, 0.625, 0.5, 0.625, 0.5, 0.625, 0.5, 0.625, 0.5, 0.625, 0.5, 0.0, 0.0, 0.0, 0.0, 0.0, 0.0, 0.0, 0.0, 0.625, 0.5, 0.625, 0.75, 0.625, 0.75, 0.625, 0.5, 0.0, 0.0, 0.0, 0.0, 0.0, 0.0, 0.0, 0.0, 0.0, 0.0, 0.0, 0.0, 0.0, 0.0, 0.0, 0.0, 0.0963, 0.1183, 0.0963, 0.1183, 0.0, 0.0, 0.0, 0.0, 0.0, 0.0, 0.0, 0.0, 0.0, 0.0, 0.0, 0.0, 1.124, 0.9994, 1.124, 0.9994, 0.0, 0.0, 0.0, 0.0, 1.383, 1.287, 1.383, 1.287, 0.625, 0.5, 0.625, 0.5, 0.3657, 0.419, 0.3657, 0.419, 0.0, 0.0, 0.0, 0.0, 0.666, 0.5349, 0.666, 0.5349, 0.0, 0.0, 0.0, 0.0, 1.1, 1.148, 1.1, 1.148, 0.625, 0.75, 0.625, 0.75, 0.5995, 0.5, 0.625, 0.5, 0.625, 0.5, 0.5995, 0.5, 0.5995, 0.5, 0.625, 0.5, 0.625, 0.5, 0.5995, 0.5, 0.0, 0.0, 0.0, 0.0, 0.0, 0.0, 0.0, 0.0, 0.0, 0.0, 0.0, 0.0, 0.0, 0.0, 0.0, 0.0, 0.0, 0.0, 0.0, 0.0, 0.0, 0.0, 0.0, 0.0, 0.625, 0.5, 0.625, 0.5, 0.625, 0.5, 0.625, 0.5, 0.5995, 0.5, 0.5995, 0.5, 0.5995, 0.5, 0.5995, 0.5, 0.0, 0.0, 0.0, 0.0, 0.0, 0.0, 0.0, 0.0, 0.0, 0.0, 0.0, 0.0, 0.0, 0.0, 0.0, 0.0, 0.0, 0.0, 0.0, 0.0, 0.0, 0.0, 0.0, 0.0, 0.0, 0.0, 0.0, 0.0, 0.0, 0.0, 0.0, 0.0, 0.625, 0.5, 0.625, 0.75, 0.625, 0.75, 0.625, 0.5, 0.0, 0.0, 0.0, 0.0, 0.0, 0.0, 0.0, 0.0, 0.625, 0.5, 0.625, 0.75, 0.0, 0.0, 0.0, 0.0, 0.0, 0.0, 0.0, 0.0, 0.0, 0.0, 0.0, 0.0, 0.0, 0.0, 0.0, 0.0, 0.5995, 0.5, 0.625, 0.5, 0.0, 0.0, 0.0, 0.0, 0.0, 0.0, 0.0, 0.0, 0.0, 0.0, 0.0, 0.0, 0.0, 0.0, 0.0, 0.0, 0.5995, 0.5, 0.625, 0.5, 0.625, 0.5, 0.5995, 0.5, 0.0, 0.0, 0.0, 0.0, 0.0, 0.0, 0.0, 0.0, 0.625, 0.5, 0.625, 0.75, 0.625, 0.75, 0.625, 0.5, 0.625, 0.5, 0.625, 0.5, 0.625, 0.5, 0.625, 0.5, 0.0, 0.0, 0.0, 0.0, 0.0, 0.0, 0.0, 0.0, 0.0, 0.0, 0.0, 0.0, 0.0, 0.0, 0.0, 0.0, 0.0, 0.0, 0.0, 0.0, 0.0, 0.0, 0.0, 0.0, 0.625, 0.75, 0.625, 0.75, 0.625, 0.75, 0.625, 0.75, 0.0, 0.0, 0.0, 0.0, 0.0, 0.0, 0.0, 0.0])
me_cube_001.update()

# ---- objects
ob_cube = bpy.data.objects.new('Cube', me_cube_001)
ob_empty = bpy.data.objects.new('Empty', None)
ob_empty_001 = bpy.data.objects.new('Empty.001', None)
ob_empty_002 = bpy.data.objects.new('Empty.002', None)
ob_empty_003 = bpy.data.objects.new('Empty.003', None)
ob_light = bpy.data.objects.new('Light', light_light)
ob_camera = bpy.data.objects.new('Camera', cam_camera)

# ---- transforms, parenting, visibility, modifiers, constraints
ob_cube.location = (0.0, 0.0, 0.5383)
ob_cube.scale = (0.3161, 0.3161, 0.3161)
_m = ob_cube.modifiers.new('Mirror', 'MIRROR')
_m.use_clip = True
ob_empty.location = (0.5233, -0.3644, 0.111)
ob_empty.rotation_euler = (1.571, -0.0, -0.0)
ob_empty.empty_display_type = 'IMAGE'
ob_empty.empty_display_size = 5.0
ob_empty.empty_image_depth = 'BACK'
ob_empty.show_empty_image_perspective = False
ob_empty.empty_image_side = 'FRONT'
ob_empty.hide_select = True
ob_empty_001.location = (1.287, -0.3644, 0.111)
ob_empty_001.rotation_euler = (1.571, 0.0, 3.142)
ob_empty_001.empty_display_type = 'IMAGE'
ob_empty_001.empty_display_size = 5.0
ob_empty_001.empty_image_depth = 'BACK'
ob_empty_001.show_empty_image_perspective = False
ob_empty_001.empty_image_side = 'FRONT'
ob_empty_001.hide_select = True
ob_empty_002.location = (0.4825, -0.4635, 0.111)
ob_empty_002.rotation_euler = (1.571, -0.0, 1.571)
ob_empty_002.empty_display_type = 'IMAGE'
ob_empty_002.empty_display_size = 5.0
ob_empty_002.empty_image_depth = 'BACK'
ob_empty_002.show_empty_image_perspective = False
ob_empty_002.empty_image_side = 'FRONT'
ob_empty_002.hide_select = True
ob_empty_003.location = (0.4825, -1.519, 0.111)
ob_empty_003.rotation_euler = (1.571, -0.0, -1.571)
ob_empty_003.empty_display_type = 'IMAGE'
ob_empty_003.empty_display_size = 5.0
ob_empty_003.empty_image_depth = 'BACK'
ob_empty_003.show_empty_image_perspective = False
ob_empty_003.empty_image_side = 'FRONT'
ob_empty_003.hide_select = True
ob_light.location = (4.076, 1.005, 5.904)
ob_light.rotation_euler = (0.6503, 0.05522, 1.866)
ob_light.lock_rotations_4d = False
ob_light.empty_display_type = 'ARROWS'
ob_light.color = (0.0, 0.0, 0.0, 0.0)
ob_light.lineart.crease_threshold = 0.0
ob_camera.location = (7.359, -6.926, 4.958)
ob_camera.rotation_euler = (1.109, 0.0, 0.8149)
ob_camera.lock_rotations_4d = False
ob_camera.empty_display_type = 'ARROWS'
ob_camera.color = (0.0, 0.0, 0.0, 0.0)
ob_camera.display_type = 'WIRE'
ob_camera.lineart.crease_threshold = 0.0

# ---- collection membership
scene.collection.objects.link(ob_cube)
scene.collection.objects.link(ob_empty)
scene.collection.objects.link(ob_empty_001)
scene.collection.objects.link(ob_empty_002)
scene.collection.objects.link(ob_empty_003)
col_collection.objects.link(ob_light)
col_collection.objects.link(ob_camera)
def _layer_coll(name, lc=None):
    lc = lc or bpy.context.view_layer.layer_collection
    for c in lc.children:
        if c.name == name: return c
        r = _layer_coll(name, c)
        if r: return r
_layer_coll('Collection').exclude = True

# ---- scene / render settings (as saved in the file)
scene.camera = ob_camera
scene.frame_start = 1; scene.frame_end = 250; scene.frame_set(1)
scene.render.engine = 'BLENDER_EEVEE_NEXT'
scene.cycles.sampling_pattern = 'TABULATED_SOBOL'
scene.cycles.use_light_tree = False
scene.view_settings.view_transform = 'Filmic'
bpy.context.view_layer.update()
